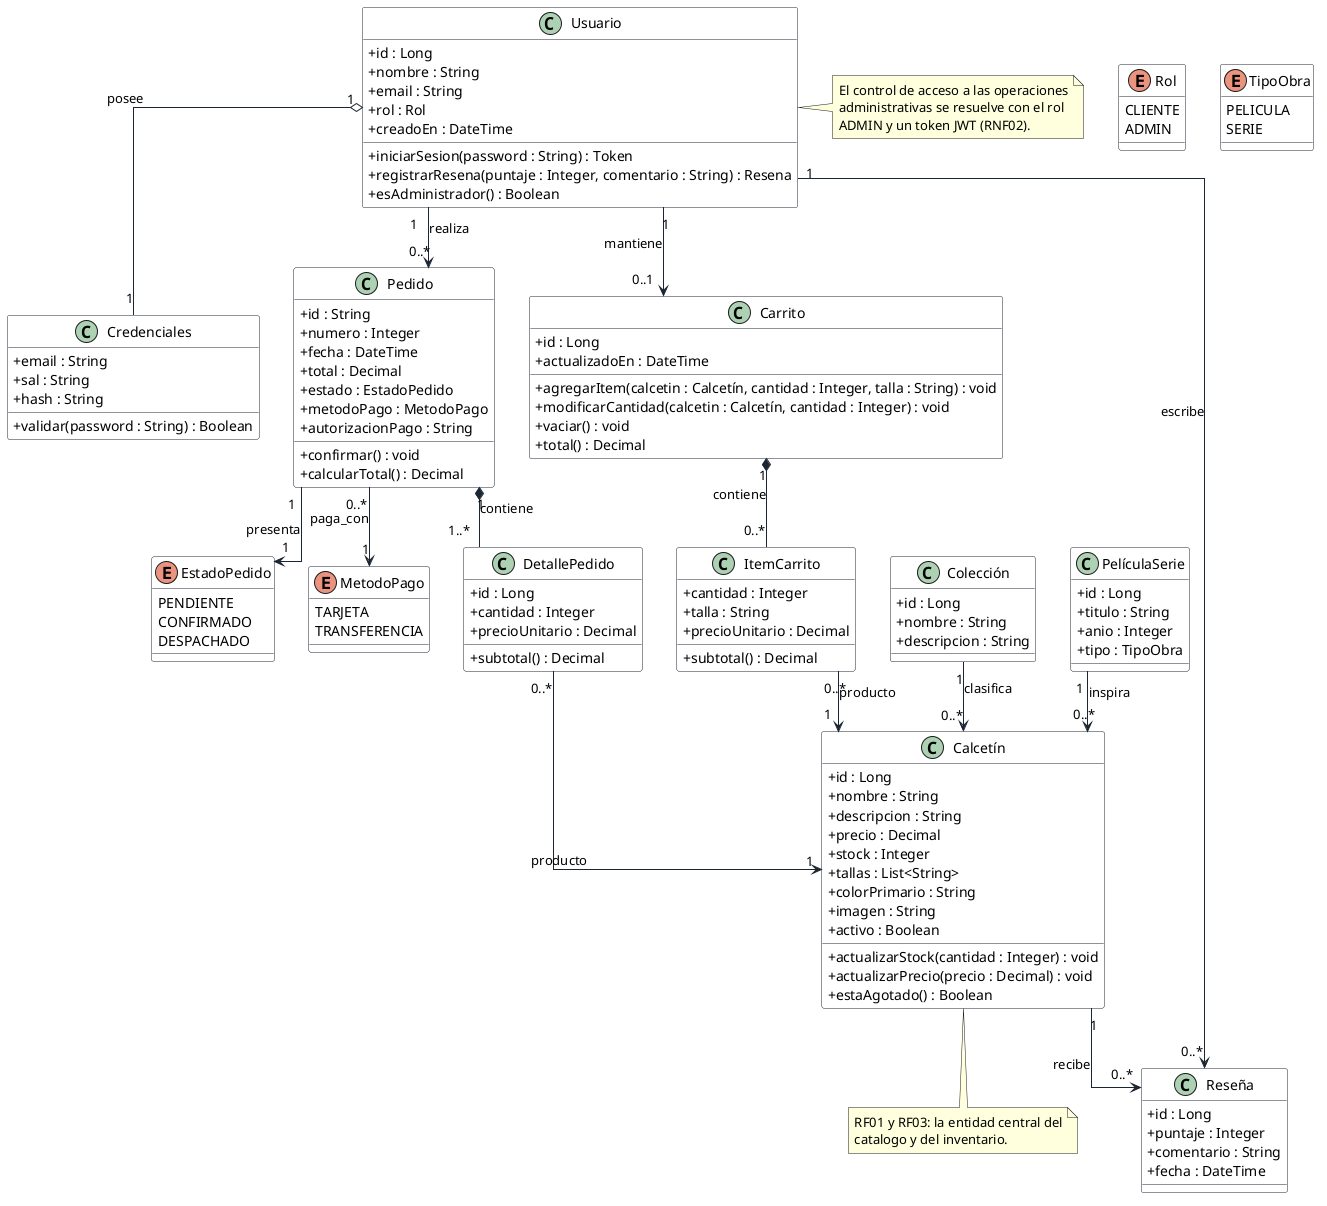

The diagram above was rendered by PlantUML. Its source (embedded in the PNG):
@startuml
'=====================================================================
' VISTA LOGICA - DIAGRAMA DE CLASES (Paradigma 4+1)
' Caso de estudio: Sockbuster Video & Socks
' Criterio de evaluacion 2.1.2
'=====================================================================
skinparam classAttributeIconSize 0
skinparam shadowing false
skinparam linetype ortho
skinparam class {
  BackgroundColor #FFFFFF
  BorderColor #1D2733
  ArrowColor #1D2733
}

'------------------------------------------------------- IDENTIDAD
class "Usuario" {
  +id : Long
  +nombre : String
  +email : String
  +rol : Rol
  +creadoEn : DateTime
  +iniciarSesion(password : String) : Token
  +registrarResena(puntaje : Integer, comentario : String) : Resena
  +esAdministrador() : Boolean
}

enum "Rol" {
  CLIENTE
  ADMIN
}

class "Credenciales" {
  +email : String
  +sal : String
  +hash : String
  +validar(password : String) : Boolean
}

'------------------------------------------------------- CATALOGO
class "Calcetín" {
  +id : Long
  +nombre : String
  +descripcion : String
  +precio : Decimal
  +stock : Integer
  +tallas : List<String>
  +colorPrimario : String
  +imagen : String
  +activo : Boolean
  +actualizarStock(cantidad : Integer) : void
  +actualizarPrecio(precio : Decimal) : void
  +estaAgotado() : Boolean
}

class "Colección" {
  +id : Long
  +nombre : String
  +descripcion : String
}

class "PelículaSerie" {
  +id : Long
  +titulo : String
  +anio : Integer
  +tipo : TipoObra
}

enum "TipoObra" {
  PELICULA
  SERIE
}

'------------------------------------------------------- PEDIDOS
class "Pedido" {
  +id : String
  +numero : Integer
  +fecha : DateTime
  +total : Decimal
  +estado : EstadoPedido
  +metodoPago : MetodoPago
  +autorizacionPago : String
  +confirmar() : void
  +calcularTotal() : Decimal
}

enum "EstadoPedido" {
  PENDIENTE
  CONFIRMADO
  DESPACHADO
}

enum "MetodoPago" {
  TARJETA
  TRANSFERENCIA
}

class "DetallePedido" {
  +id : Long
  +cantidad : Integer
  +precioUnitario : Decimal
  +subtotal() : Decimal
}

'------------------------------------------------------- CARRITO
class "Carrito" {
  +id : Long
  +actualizadoEn : DateTime
  +agregarItem(calcetin : Calcetín, cantidad : Integer, talla : String) : void
  +modificarCantidad(calcetin : Calcetín, cantidad : Integer) : void
  +vaciar() : void
  +total() : Decimal
}

class "ItemCarrito" {
  +cantidad : Integer
  +talla : String
  +precioUnitario : Decimal
  +subtotal() : Decimal
}

'------------------------------------------------------- REPUTACION
class "Reseña" {
  +id : Long
  +puntaje : Integer
  +comentario : String
  +fecha : DateTime
}

'================================================= ASOCIACIONES
Usuario "1" o-- "1" Credenciales : posee
Usuario "1" --> "0..*" Pedido : realiza
Usuario "1" --> "0..1" Carrito : mantiene
Usuario "1" --> "0..*" Reseña : escribe

Colección "1" --> "0..*" Calcetín : clasifica
PelículaSerie "1" --> "0..*" Calcetín : inspira

Carrito "1" *-- "0..*" ItemCarrito : contiene
ItemCarrito "0..*" --> "1" Calcetín : producto

Pedido "1" *-- "1..*" DetallePedido : contiene
DetallePedido "0..*" --> "1" Calcetín : producto
Pedido "0..*" --> "1" MetodoPago : paga_con
Pedido "1" --> "1" EstadoPedido : presenta

Calcetín "1" --> "0..*" Reseña : recibe

note right of "Usuario"
  El control de acceso a las operaciones
  administrativas se resuelve con el rol
  ADMIN y un token JWT (RNF02).
end note

note bottom of "Calcetín"
  RF01 y RF03: la entidad central del
  catalogo y del inventario.
end note
@enduml